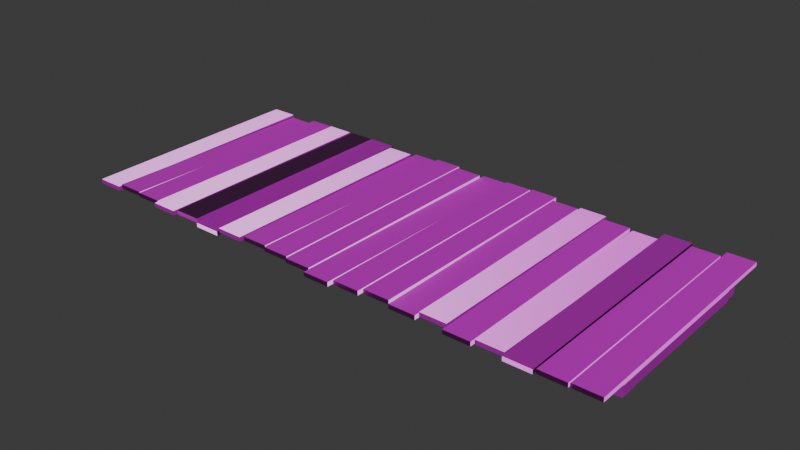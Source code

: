 # Source: Floor.blend  (saved by Blender 4.5.90; exported with 4.5.12 LTS)
import bpy
from mathutils import Matrix  # noqa: F401  (used for matrix-valued properties, if any)

bpy.ops.wm.read_factory_settings(use_empty=True)
scene = bpy.context.scene
scene.name = 'Scene'

# ---- collections
col_collection = bpy.data.collections.new('Collection'); scene.collection.children.link(col_collection)

# ---- images (referenced by path relative to the original .blend; pixels are not part of the script)
import os
ASSET_DIR = os.environ.get("B2B_ASSET_DIR", "")  # directory of the original .blend (textures are referenced by path, not embedded)
HERE = os.path.dirname(os.path.abspath(__file__))  # packed textures are extracted next to this script under _unpacked/

def load_image(name, relpath, width, height, colorspace="sRGB"):
    """Load a texture the original file referenced (path relative to the .blend, or extracted next to this script)."""
    p = next((c for c in (os.path.join(HERE, relpath), os.path.join(ASSET_DIR, relpath)) if relpath and os.path.exists(c)), "")
    if p:
        img = bpy.data.images.load(p, check_existing=True)
        img.name = name
    else:  # same state as the original file: an image datablock whose file is absent (Cycles renders it pink)
        img = bpy.data.images.new(name, width, height)
        img.source = "FILE"
        img.filepath = "//" + (relpath or name)
    img.colorspace_settings.name = colorspace
    return img
img_structure_base_color_png = load_image('Structure_Base_Color.png', 'Structure_Base_Color.png', 1024, 1024, 'sRGB')
img_structure_normal_directx_png = load_image('Structure_Normal_DirectX.png', 'Structure_Normal_DirectX.png', 1024, 1024, 'Non-Color')

# ---- materials (node trees are filled in below, after node groups)
mat_structure = bpy.data.materials.new('Structure')
mat_structure.roughness = 0.4343
mat_structure.specular_intensity = 1.0

# ---- material node trees
mat_structure.use_nodes = True; mat_structure.node_tree.nodes.clear()
_N = mat_structure.node_tree.nodes; _L = mat_structure.node_tree.links
n0 = _N.new('ShaderNodeBsdfPrincipled'); n0.name = 'Principled BSDF'; n0.location = (-200, 100)
n0.inputs[2].default_value = 0.4343
n0.inputs[13].default_value = 1.0
n0.inputs[27].default_value = (0.0, 0.0, 0.0, 1.0)
n0.inputs[28].default_value = 1.0
n1 = _N.new('ShaderNodeOutputMaterial'); n1.name = 'Material Output'; n1.location = (200, 100)
n2 = _N.new('ShaderNodeNormalMap'); n2.name = 'Normal Map'; n2.location = (-600, -600)
n2.label = 'Normal/Map'
n3 = _N.new('ShaderNodeTexImage'); n3.name = 'Image Texture'; n3.location = (-600, 300)
n3.image = img_structure_base_color_png
n4 = _N.new('ShaderNodeTexCoord'); n4.name = 'Texture Coordinate'; n4.location = (-1500, 300)
n4.label = 'Texture Coords'
n5 = _N.new('ShaderNodeMapping'); n5.name = 'Mapping'; n5.location = (-900, 300)
n5.vector_type = 'TEXTURE'
n5.inputs[1].default_value = (0.0, -1.0, 0.0)
n6 = _N.new('ShaderNodeTexImage'); n6.name = 'Image Texture.001'; n6.location = (-900, -1200)
n6.image = img_structure_normal_directx_png
n7 = _N.new('ShaderNodeMapping'); n7.name = 'Mapping.001'; n7.location = (-1200, -1200)
n7.vector_type = 'TEXTURE'
n7.inputs[1].default_value = (0.0, -1.0, 0.0)
_L.new(n0.outputs[0], n1.inputs[0])
_L.new(n2.outputs[0], n0.inputs[5])
_L.new(n3.outputs[0], n0.inputs[0])
_L.new(n5.outputs[0], n3.inputs[0])
_L.new(n4.outputs[2], n5.inputs[0])
_L.new(n6.outputs[0], n2.inputs[1])
_L.new(n7.outputs[0], n6.inputs[0])
_L.new(n4.outputs[2], n7.inputs[0])
n1.is_active_output = True

# ---- world
world_world = bpy.data.worlds.new('World'); scene.world = world_world
world_world.use_nodes = True; world_world.node_tree.nodes.clear()
_N = world_world.node_tree.nodes; _L = world_world.node_tree.links
n0 = _N.new('ShaderNodeOutputWorld'); n0.name = 'World Output'; n0.location = (300, 300)
n1 = _N.new('ShaderNodeBackground'); n1.name = 'Background'; n1.location = (10, 300)
n1.inputs[0].default_value = (0.05088, 0.05088, 0.05088, 1.0)
_L.new(n1.outputs[0], n0.inputs[0])
n0.is_active_output = True
world_world.color = (0.05088, 0.05088, 0.05088)
world_world.use_sun_shadow = False
world_world.sun_shadow_jitter_overblur = 0.0

# ---- meshes
me_mesh = bpy.data.meshes.new('Mesh')
me_mesh.from_pydata([(257.2, -210.0, 8.27), (229.5, -210.0, 8.27), (229.5, -203.5, 39.41), (257.2, -203.5, 39.41), (229.5, -210.0, -131.6), (257.2, -210.0, -131.6), (257.2, -203.5, -162.8), (229.5, -203.5, -162.8), (227.4, -204.9, -45.76), (259.3, -204.9, -45.76), (259.3, -204.9, -77.61), (227.4, -204.9, -77.61), (-459.5, -230.0, 199.8), (-459.5, -230.0, 187.5), (-468.7, -221.9, 187.5), (-468.7, -221.9, 199.8), (-523.4, -233.8, 133.0), (-535.8, -233.8, 133.0), (-535.8, -225.6, 142.2), (-523.4, -225.6, 142.2), (454.4, -230.0, 199.8), (454.4, -230.0, 187.5), (463.6, -221.9, 187.5), (463.6, -221.9, 199.8), (518.4, -233.8, 133.0), (530.7, -233.8, 133.0), (530.7, -225.6, 142.2), (518.4, -225.6, 142.2), (-459.5, -230.0, -145.5), (-459.5, -230.0, -133.2), (-468.7, -221.9, -133.2), (-468.7, -221.9, -145.5), (-523.4, -233.8, -78.75), (-535.8, -233.8, -78.75), (-535.8, -225.6, -87.98), (-523.4, -225.6, -87.98), (454.4, -230.0, -145.5), (454.4, -230.0, -133.2), (463.6, -221.9, -133.2), (463.6, -221.9, -145.5), (518.4, -233.8, -78.75), (530.7, -233.8, -78.75), (530.7, -225.6, -87.98), (518.4, -225.6, -87.98), (-520.8, -235.2, 180.6), (-520.8, -215.6, 180.6), (-520.8, -235.2, -124.9), (-520.8, -215.6, -124.9), (-548.7, -235.2, -124.9), (-548.7, -215.6, -124.9), (-548.7, -235.2, 180.6), (-548.7, -215.6, 180.6), (543.6, -235.2, 180.6), (543.6, -215.6, 180.6), (543.6, -235.2, -124.9), (543.6, -215.6, -124.9), (515.8, -235.2, -124.9), (515.8, -215.6, -124.9), (515.8, -235.2, 180.6), (515.8, -215.6, 180.6), (-536.4, -219.0, 204.7), (-514.5, -219.0, 204.7), (-514.5, -219.0, 182.7), (-536.4, -219.0, 182.7), (-536.4, -219.0, -128.5), (-514.5, -219.0, -128.5), (-514.5, -219.0, -150.4), (-536.4, -219.0, -150.4), (509.4, -219.0, 204.7), (531.4, -219.0, 204.7), (531.4, -219.0, 182.7), (509.4, -219.0, 182.7), (509.4, -219.0, -128.5), (531.4, -219.0, -128.5), (531.4, -219.0, -150.4), (509.4, -219.0, -150.4), (-542.9, -235.6, 42.32), (-542.9, -214.3, 42.32), (532.7, -235.6, 42.32), (532.7, -214.3, 42.32), (532.7, -235.6, 11.95), (532.7, -214.3, 11.95), (-542.9, -235.6, 11.95), (-542.9, -214.3, 11.95), (-546.2, -235.6, -123.9), (-546.2, -214.3, -123.9), (540.8, -235.6, -123.9), (540.8, -214.3, -123.9), (540.8, -235.6, -154.3), (540.8, -214.3, -154.3), (-546.2, -235.6, -154.3), (-546.2, -214.3, -154.3), (-559.5, -235.6, 208.6), (-559.5, -214.3, 208.6), (544.4, -235.6, 208.6), (544.4, -214.3, 208.6), (544.4, -235.6, 178.2), (544.4, -214.3, 178.2), (-559.5, -235.6, 178.2), (-559.5, -214.3, 178.2), (-551.2, -214.1, 262.0), (-551.2, -205.8, 262.0), (-498.9, -214.1, 262.0), (-498.9, -205.8, 262.0), (-498.9, -210.4, -202.0), (-498.9, -202.1, -202.0), (-551.2, -210.4, -202.0), (-551.2, -202.1, -202.0), (-496.2, -210.4, 257.4), (-496.2, -202.1, 257.4), (-443.9, -210.4, 257.4), (-443.9, -202.1, 257.4), (-443.9, -214.9, -198.1), (-443.9, -206.6, -198.1), (-496.2, -214.9, -198.1), (-496.2, -206.6, -198.1), (-441.2, -210.4, 259.5), (-441.2, -202.1, 259.5), (-388.9, -210.4, 259.5), (-388.9, -202.1, 259.5), (-388.9, -210.4, -205.5), (-388.9, -202.1, -205.5), (-441.2, -210.4, -205.5), (-441.2, -202.1, -205.5), (-386.2, -210.4, 268.7), (-386.2, -202.1, 268.7), (-333.9, -210.4, 268.7), (-333.9, -202.1, 268.7), (-333.9, -207.6, -201.2), (-333.9, -199.3, -201.2), (-386.2, -207.6, -201.2), (-386.2, -199.3, -201.2), (-331.2, -210.4, 262.0), (-331.2, -202.1, 262.0), (-278.9, -210.4, 262.0), (-278.9, -202.1, 262.0), (-275.2, -207.1, -202.1), (-275.2, -198.8, -202.1), (-327.5, -207.1, -202.1), (-327.5, -198.8, -202.1), (-274.5, -215.5, 266.2), (-274.5, -207.2, 266.2), (-222.2, -215.5, 266.2), (-222.2, -207.2, 266.2), (-223.9, -210.4, -208.3), (-223.9, -202.1, -208.3), (-276.2, -210.4, -208.3), (-276.2, -202.1, -208.3), (-221.2, -210.4, 262.0), (-221.2, -202.1, 262.0), (-168.9, -210.4, 262.0), (-168.9, -202.1, 262.0), (-168.9, -210.4, -198.5), (-168.9, -202.1, -198.5), (-221.2, -210.4, -198.5), (-221.2, -202.1, -198.5), (-166.2, -210.4, 255.4), (-166.2, -202.1, 255.4), (-113.9, -210.4, 255.4), (-113.9, -202.1, 255.4), (-113.9, -214.6, -212.5), (-113.9, -206.3, -212.5), (-166.2, -214.6, -212.5), (-166.2, -206.3, -212.5), (-111.2, -210.4, 259.6), (-111.2, -202.1, 259.6), (-58.9, -210.4, 259.6), (-58.9, -202.1, 259.6), (-58.9, -210.4, -212.7), (-58.9, -202.1, -212.7), (-111.2, -210.4, -212.7), (-111.2, -202.1, -212.7), (-56.19, -210.4, 264.5), (-56.19, -202.1, 264.5), (-3.901, -210.4, 264.5), (-3.901, -202.1, 264.5), (-3.901, -210.4, -205.1), (-3.901, -202.1, -205.1), (-56.19, -210.4, -205.1), (-56.19, -202.1, -205.1), (-1.189, -210.4, 278.1), (-1.189, -202.1, 278.1), (51.1, -210.4, 278.1), (51.1, -202.1, 278.1), (51.1, -214.2, -214.9), (51.1, -205.9, -214.9), (-1.189, -214.2, -214.9), (-1.189, -205.9, -214.9), (53.81, -210.4, 267.9), (53.81, -202.1, 267.9), (106.1, -210.4, 267.9), (106.1, -202.1, 267.9), (106.1, -210.4, -213.4), (106.1, -202.1, -213.4), (53.81, -210.4, -213.4), (53.81, -202.1, -213.4), (108.8, -210.4, 258.1), (108.8, -202.1, 258.1), (161.1, -210.4, 258.1), (161.1, -202.1, 258.1), (161.1, -210.4, -216.4), (161.1, -202.1, -216.4), (108.8, -210.4, -216.4), (108.8, -202.1, -216.4), (163.8, -214.4, 262.0), (163.8, -206.1, 262.0), (216.1, -214.4, 262.0), (216.1, -206.1, 262.0), (216.1, -210.4, -201.6), (216.1, -202.1, -201.6), (163.8, -210.4, -201.6), (163.8, -202.1, -201.6), (218.8, -210.4, 254.7), (218.8, -202.1, 254.7), (271.1, -210.4, 254.7), (271.1, -202.1, 254.7), (271.1, -210.4, -207.7), (271.1, -202.1, -207.7), (218.8, -210.4, -207.7), (218.8, -202.1, -207.7), (273.8, -212.1, 268.8), (273.8, -203.9, 268.8), (326.1, -212.1, 268.8), (326.1, -203.9, 268.8), (326.1, -210.4, -194.7), (326.1, -202.1, -194.7), (273.8, -210.4, -194.7), (273.8, -202.1, -194.7), (328.8, -210.4, 262.0), (328.8, -202.1, 262.0), (381.1, -210.4, 262.0), (381.1, -202.1, 262.0), (381.1, -216.6, -200.1), (381.1, -208.4, -200.1), (328.8, -216.6, -200.1), (328.8, -208.4, -200.1), (383.8, -210.4, 271.9), (383.8, -202.1, 271.9), (436.1, -210.4, 271.9), (436.1, -202.1, 271.9), (436.1, -208.7, -210.2), (436.1, -200.4, -210.2), (383.8, -208.7, -210.2), (383.8, -200.4, -210.2), (438.8, -210.4, 267.6), (438.8, -202.1, 267.6), (491.1, -210.4, 267.6), (491.1, -202.1, 267.6), (491.1, -210.4, -202.0), (491.1, -202.1, -202.0), (438.8, -210.4, -202.0), (438.8, -202.1, -202.0), (493.8, -210.4, 265.6), (493.8, -202.1, 265.6), (546.1, -210.4, 265.6), (546.1, -202.1, 265.6), (546.1, -210.4, -220.1), (546.1, -202.1, -220.1), (493.8, -210.4, -220.1), (493.8, -202.1, -220.1)], [], [(2, 1, 0, 3), (6, 5, 4, 7), (10, 9, 8, 11), (13, 14, 15, 12), (17, 18, 19, 16), (23, 22, 21, 20), (27, 26, 25, 24), (31, 30, 29, 28), (35, 34, 33, 32), (37, 38, 39, 36), (41, 42, 43, 40), (46, 47, 45, 44), (48, 49, 47, 46), (50, 51, 49, 48), (44, 45, 51, 50), (47, 49, 51, 45), (48, 46, 44, 50), (54, 55, 53, 52), (56, 57, 55, 54), (58, 59, 57, 56), (52, 53, 59, 58), (55, 57, 59, 53), (56, 54, 52, 58), (61, 62, 63, 60), (65, 66, 67, 64), (69, 70, 71, 68), (73, 74, 75, 72), (78, 79, 77, 76), (80, 81, 79, 78), (82, 83, 81, 80), (76, 77, 83, 82), (79, 81, 83, 77), (80, 78, 76, 82), (86, 87, 85, 84), (88, 89, 87, 86), (90, 91, 89, 88), (84, 85, 91, 90), (87, 89, 91, 85), (88, 86, 84, 90), (94, 95, 93, 92), (96, 97, 95, 94), (98, 99, 97, 96), (92, 93, 99, 98), (95, 97, 99, 93), (96, 94, 92, 98), (102, 103, 101, 100), (104, 105, 103, 102), (106, 107, 105, 104), (100, 101, 107, 106), (103, 105, 107, 101), (104, 102, 100, 106), (110, 111, 109, 108), (112, 113, 111, 110), (114, 115, 113, 112), (108, 109, 115, 114), (111, 113, 115, 109), (112, 110, 108, 114), (118, 119, 117, 116), (120, 121, 119, 118), (122, 123, 121, 120), (116, 117, 123, 122), (119, 121, 123, 117), (120, 118, 116, 122), (126, 127, 125, 124), (128, 129, 127, 126), (130, 131, 129, 128), (124, 125, 131, 130), (127, 129, 131, 125), (128, 126, 124, 130), (134, 135, 133, 132), (136, 137, 135, 134), (138, 139, 137, 136), (132, 133, 139, 138), (135, 137, 139, 133), (136, 134, 132, 138), (142, 143, 141, 140), (144, 145, 143, 142), (146, 147, 145, 144), (140, 141, 147, 146), (143, 145, 147, 141), (144, 142, 140, 146), (150, 151, 149, 148), (152, 153, 151, 150), (154, 155, 153, 152), (148, 149, 155, 154), (151, 153, 155, 149), (152, 150, 148, 154), (158, 159, 157, 156), (160, 161, 159, 158), (162, 163, 161, 160), (156, 157, 163, 162), (159, 161, 163, 157), (160, 158, 156, 162), (166, 167, 165, 164), (168, 169, 167, 166), (170, 171, 169, 168), (164, 165, 171, 170), (167, 169, 171, 165), (168, 166, 164, 170), (174, 175, 173, 172), (176, 177, 175, 174), (178, 179, 177, 176), (172, 173, 179, 178), (175, 177, 179, 173), (176, 174, 172, 178), (182, 183, 181, 180), (184, 185, 183, 182), (186, 187, 185, 184), (180, 181, 187, 186), (183, 185, 187, 181), (184, 182, 180, 186), (190, 191, 189, 188), (192, 193, 191, 190), (194, 195, 193, 192), (188, 189, 195, 194), (191, 193, 195, 189), (192, 190, 188, 194), (198, 199, 197, 196), (200, 201, 199, 198), (202, 203, 201, 200), (196, 197, 203, 202), (199, 201, 203, 197), (200, 198, 196, 202), (206, 207, 205, 204), (208, 209, 207, 206), (210, 211, 209, 208), (204, 205, 211, 210), (207, 209, 211, 205), (208, 206, 204, 210), (214, 215, 213, 212), (216, 217, 215, 214), (218, 219, 217, 216), (212, 213, 219, 218), (215, 217, 219, 213), (216, 214, 212, 218), (222, 223, 221, 220), (224, 225, 223, 222), (226, 227, 225, 224), (220, 221, 227, 226), (223, 225, 227, 221), (224, 222, 220, 226), (230, 231, 229, 228), (232, 233, 231, 230), (234, 235, 233, 232), (228, 229, 235, 234), (231, 233, 235, 229), (232, 230, 228, 234), (238, 239, 237, 236), (240, 241, 239, 238), (242, 243, 241, 240), (236, 237, 243, 242), (239, 241, 243, 237), (240, 238, 236, 242), (246, 247, 245, 244), (248, 249, 247, 246), (250, 251, 249, 248), (244, 245, 251, 250), (247, 249, 251, 245), (248, 246, 244, 250), (254, 255, 253, 252), (256, 257, 255, 254), (258, 259, 257, 256), (252, 253, 259, 258), (255, 257, 259, 253), (256, 254, 252, 258)])
me_mesh.polygons.foreach_set('use_smooth', [True] * 165)
_k = set([(0, 1), (0, 3), (1, 2), (2, 3), (4, 5), (4, 7), (5, 6), (6, 7), (8, 9), (8, 11), (9, 10), (10, 11), (12, 13), (12, 15), (13, 14), (14, 15), (16, 17), (16, 19), (17, 18), (18, 19), (20, 21), (20, 23), (21, 22), (22, 23), (24, 25), (24, 27), (25, 26), (26, 27), (28, 29), (28, 31), (29, 30), (30, 31), (32, 33), (32, 35), (33, 34), (34, 35), (36, 37), (36, 39), (37, 38), (38, 39), (40, 41), (40, 43), (41, 42), (42, 43), (44, 45), (44, 46), (44, 50), (45, 47), (45, 51), (46, 47), (46, 48), (47, 49), (48, 49), (48, 50), (49, 51), (50, 51), (52, 53), (52, 54), (52, 58), (53, 55), (53, 59), (54, 55), (54, 56), (55, 57), (56, 57), (56, 58), (57, 59), (58, 59), (60, 61), (60, 63), (61, 62), (62, 63), (64, 65), (64, 67), (65, 66), (66, 67), (68, 69), (68, 71), (69, 70), (70, 71), (72, 73), (72, 75), (73, 74), (74, 75), (76, 77), (76, 78), (76, 82), (77, 79), (77, 83), (78, 79), (78, 80), (79, 81), (80, 81), (80, 82), (81, 83), (82, 83), (84, 85), (84, 86), (84, 90), (85, 87), (85, 91), (86, 87), (86, 88), (87, 89), (88, 89), (88, 90), (89, 91), (90, 91), (92, 93), (92, 94), (92, 98), (93, 95), (93, 99), (94, 95), (94, 96), (95, 97), (96, 97), (96, 98), (97, 99), (98, 99), (100, 101), (100, 102), (100, 106), (101, 103), (101, 107), (102, 103), (102, 104), (103, 105), (104, 105), (104, 106), (105, 107), (106, 107), (108, 109), (108, 110), (108, 114), (109, 111), (109, 115), (110, 111), (110, 112), (111, 113), (112, 113), (112, 114), (113, 115), (114, 115), (116, 117), (116, 118), (116, 122), (117, 119), (117, 123), (118, 119), (118, 120), (119, 121), (120, 121), (120, 122), (121, 123), (122, 123), (124, 125), (124, 126), (124, 130), (125, 127), (125, 131), (126, 127), (126, 128), (127, 129), (128, 129), (128, 130), (129, 131), (130, 131), (132, 133), (132, 134), (132, 138), (133, 135), (133, 139), (134, 135), (134, 136), (135, 137), (136, 137), (136, 138), (137, 139), (138, 139), (140, 141), (140, 142), (140, 146), (141, 143), (141, 147), (142, 143), (142, 144), (143, 145), (144, 145), (144, 146), (145, 147), (146, 147), (148, 149), (148, 150), (148, 154), (149, 151), (149, 155), (150, 151), (150, 152), (151, 153), (152, 153), (152, 154), (153, 155), (154, 155), (156, 157), (156, 158), (156, 162), (157, 159), (157, 163), (158, 159), (158, 160), (159, 161), (160, 161), (160, 162), (161, 163), (162, 163), (164, 165), (164, 166), (164, 170), (165, 167), (165, 171), (166, 167), (166, 168), (167, 169), (168, 169), (168, 170), (169, 171), (170, 171), (172, 173), (172, 174), (172, 178), (173, 175), (173, 179), (174, 175), (174, 176), (175, 177), (176, 177), (176, 178), (177, 179), (178, 179), (180, 181), (180, 182), (180, 186), (181, 183), (181, 187), (182, 183), (182, 184), (183, 185), (184, 185), (184, 186), (185, 187), (186, 187), (188, 189), (188, 190), (188, 194), (189, 191), (189, 195), (190, 191), (190, 192), (191, 193), (192, 193), (192, 194), (193, 195), (194, 195), (196, 197), (196, 198), (196, 202), (197, 199), (197, 203), (198, 199), (198, 200), (199, 201), (200, 201), (200, 202), (201, 203), (202, 203), (204, 205), (204, 206), (204, 210), (205, 207), (205, 211), (206, 207), (206, 208), (207, 209), (208, 209), (208, 210), (209, 211), (210, 211), (212, 213), (212, 214), (212, 218), (213, 215), (213, 219), (214, 215), (214, 216), (215, 217), (216, 217), (216, 218), (217, 219), (218, 219), (220, 221), (220, 222), (220, 226), (221, 223), (221, 227), (222, 223), (222, 224), (223, 225), (224, 225), (224, 226), (225, 227), (226, 227), (228, 229), (228, 230), (228, 234), (229, 231), (229, 235), (230, 231), (230, 232), (231, 233), (232, 233), (232, 234), (233, 235), (234, 235), (236, 237), (236, 238), (236, 242), (237, 239), (237, 243), (238, 239), (238, 240), (239, 241), (240, 241), (240, 242), (241, 243), (242, 243), (244, 245), (244, 246), (244, 250), (245, 247), (245, 251), (246, 247), (246, 248), (247, 249), (248, 249), (248, 250), (249, 251), (250, 251), (252, 253), (252, 254), (252, 258), (253, 255), (253, 259), (254, 255), (254, 256), (255, 257), (256, 257), (256, 258), (257, 259), (258, 259)])
me_mesh.attributes.new('sharp_edge', 'BOOLEAN', 'EDGE').data.foreach_set('value', [ (min(e.vertices), max(e.vertices)) in _k for e in me_mesh.edges])
_uv = me_mesh.uv_layers.new(name='UVW')
_uv.uv.foreach_set('vector', [0.9231, 0.984, 0.9417, 0.9833, 0.9422, 0.9991, 0.9237, 0.9998, 0.9109, 0.8719, 0.9295, 0.8713, 0.93, 0.8871, 0.9114, 0.8877, 0.3019, 0.6782, 0.3019, 0.659, 0.3216, 0.659, 0.3216, 0.6782, 0.5815, 0.7799, 0.5892, 0.7799, 0.5892, 0.7883, 0.5815, 0.7883, 0.2421, 0.07514, 0.2421, 0.06518, 0.2497, 0.06518, 0.2497, 0.07514, 0.8497, 0.002414, 0.8497, 0.009871, 0.8413, 0.009871, 0.8413, 0.002414, 0.6688, 0.6204, 0.6688, 0.629, 0.6612, 0.629, 0.6612, 0.6204, 0.4512, 0.7715, 0.4589, 0.7715, 0.4589, 0.7799, 0.4512, 0.7799, 0.5907, 0.7715, 0.5983, 0.7715, 0.5983, 0.7799, 0.5907, 0.7799, 0.4421, 0.7799, 0.4497, 0.7799, 0.4497, 0.7883, 0.4421, 0.7883, 0.7019, 0.1373, 0.6943, 0.1373, 0.6943, 0.1279, 0.7019, 0.1279, 0.4945, 0.1293, 0.4945, 0.1412, 0.3057, 0.1412, 0.3057, 0.1293, 0.5066, 0.158, 0.4945, 0.158, 0.4945, 0.1412, 0.5066, 0.1412, 0.3057, 0.1699, 0.3057, 0.158, 0.4945, 0.158, 0.4945, 0.1699, 0.2936, 0.1412, 0.3057, 0.1412, 0.3057, 0.158, 0.2936, 0.158, 0.4945, 0.1412, 0.4945, 0.158, 0.3057, 0.158, 0.3057, 0.1412, 0.4945, 0.1124, 0.4945, 0.1293, 0.3057, 0.1293, 0.3057, 0.1124, 0.668, 0.3109, 0.6559, 0.3109, 0.6559, 0.126, 0.668, 0.126, 0.6387, 0.3228, 0.6387, 0.3109, 0.6559, 0.3109, 0.6559, 0.3228, 0.6266, 0.126, 0.6387, 0.126, 0.6387, 0.3109, 0.6266, 0.3109, 0.6559, 0.1141, 0.6559, 0.126, 0.6387, 0.126, 0.6387, 0.1141, 0.6559, 0.3109, 0.6387, 0.3109, 0.6387, 0.126, 0.6559, 0.126, 0.6852, 0.3109, 0.668, 0.3109, 0.668, 0.126, 0.6852, 0.126, 0.2842, 0.02712, 0.2978, 0.02712, 0.2978, 0.04044, 0.2842, 0.04044, 0.5199, 0.02712, 0.5199, 0.01381, 0.5335, 0.01381, 0.5335, 0.02712, 0.6677, 0.02712, 0.6677, 0.01381, 0.6852, 0.01381, 0.6852, 0.02712, 0.402, 0.02712, 0.402, 0.01381, 0.4156, 0.01381, 0.4156, 0.02712, 0.6783, 0.7174, 0.6783, 0.7303, 0.01345, 0.7303, 0.01345, 0.7174, 0.6915, 0.7487, 0.6783, 0.7487, 0.6783, 0.7303, 0.6915, 0.7303, 0.01345, 0.7616, 0.01345, 0.7487, 0.6783, 0.7487, 0.6783, 0.7616, 0.0002498, 0.7303, 0.01345, 0.7303, 0.01345, 0.7487, 0.0002498, 0.7487, 0.6783, 0.7303, 0.6783, 0.7487, 0.01345, 0.7487, 0.01345, 0.7303, 0.6783, 0.699, 0.6783, 0.7174, 0.01345, 0.7174, 0.01345, 0.699, 0.6855, 0.8914, 0.6855, 0.9043, 0.01345, 0.9043, 0.01345, 0.8914, 0.6987, 0.9227, 0.6855, 0.9227, 0.6855, 0.9043, 0.6987, 0.9043, 0.01345, 0.9356, 0.01345, 0.9227, 0.6855, 0.9227, 0.6855, 0.9356, 0.0002498, 0.9043, 0.01345, 0.9043, 0.01345, 0.9227, 0.0002498, 0.9227, 0.6855, 0.9043, 0.6855, 0.9227, 0.01345, 0.9227, 0.01345, 0.9043, 0.6855, 0.873, 0.6855, 0.8914, 0.01345, 0.8914, 0.01345, 0.873, 0.6958, 0.9555, 0.6958, 0.9684, 0.01345, 0.9684, 0.01345, 0.9555, 0.709, 0.9868, 0.6958, 0.9868, 0.6958, 0.9684, 0.709, 0.9684, 0.01345, 0.9998, 0.01345, 0.9868, 0.6958, 0.9868, 0.6958, 0.9998, 0.0002498, 0.9684, 0.01345, 0.9684, 0.01345, 0.9868, 0.0002498, 0.9868, 0.6958, 0.9684, 0.6958, 0.9868, 0.01345, 0.9868, 0.01345, 0.9684, 0.6958, 0.9371, 0.6958, 0.9555, 0.01345, 0.9555, 0.01345, 0.9371, 0.7404, 0.213, 0.7404, 0.2181, 0.7081, 0.2181, 0.7081, 0.213, 0.7455, 0.4991, 0.7404, 0.4991, 0.7404, 0.2181, 0.7455, 0.2181, 0.7081, 0.5041, 0.7081, 0.4991, 0.7404, 0.4991, 0.7404, 0.5041, 0.703, 0.2181, 0.7081, 0.2181, 0.7081, 0.4991, 0.703, 0.4991, 0.7404, 0.2181, 0.7404, 0.4991, 0.7081, 0.4991, 0.7081, 0.2181, 0.7455, 0.4991, 0.7455, 0.2181, 0.7779, 0.2181, 0.7779, 0.4991, 0.2921, 0.1332, 0.287, 0.1332, 0.287, 0.1015, 0.2921, 0.1015, 0.005369, 0.1382, 0.005369, 0.1332, 0.287, 0.1332, 0.287, 0.1382, 0.0002498, 0.1015, 0.005369, 0.1015, 0.005369, 0.1332, 0.0002498, 0.1332, 0.287, 0.09652, 0.287, 0.1015, 0.005369, 0.1015, 0.005369, 0.09652, 0.287, 0.1332, 0.005369, 0.1332, 0.005369, 0.1015, 0.287, 0.1015, 0.005369, 0.1382, 0.287, 0.1382, 0.287, 0.1699, 0.005369, 0.1699, 0.5989, 0.2829, 0.5938, 0.2829, 0.5938, 0.2512, 0.5989, 0.2512, 0.3063, 0.2879, 0.3063, 0.2829, 0.5938, 0.2829, 0.5938, 0.2879, 0.3012, 0.2512, 0.3063, 0.2512, 0.3063, 0.2829, 0.3012, 0.2829, 0.5938, 0.2462, 0.5938, 0.2512, 0.3063, 0.2512, 0.3063, 0.2462, 0.5938, 0.2829, 0.3063, 0.2829, 0.3063, 0.2512, 0.5938, 0.2512, 0.3063, 0.2879, 0.5938, 0.2879, 0.5938, 0.3196, 0.3063, 0.3196, 0.664, 0.3243, 0.664, 0.3293, 0.6317, 0.3293, 0.6317, 0.3243, 0.6692, 0.6139, 0.664, 0.6139, 0.664, 0.3293, 0.6692, 0.3293, 0.6317, 0.6189, 0.6317, 0.6139, 0.664, 0.6139, 0.664, 0.6189, 0.6266, 0.3293, 0.6317, 0.3293, 0.6317, 0.6139, 0.6266, 0.6139, 0.664, 0.3293, 0.664, 0.6139, 0.6317, 0.6139, 0.6317, 0.3293, 0.6692, 0.6139, 0.6692, 0.3293, 0.7015, 0.3293, 0.7015, 0.6139, 0.7404, 0.7967, 0.7404, 0.7917, 0.7727, 0.7917, 0.7727, 0.7967, 0.7353, 0.5106, 0.7404, 0.5106, 0.7404, 0.7917, 0.7353, 0.7917, 0.7727, 0.5056, 0.7727, 0.5106, 0.7404, 0.5106, 0.7404, 0.5056, 0.7779, 0.7917, 0.7727, 0.7917, 0.7727, 0.5106, 0.7779, 0.5106, 0.7404, 0.7917, 0.7404, 0.5106, 0.7727, 0.5106, 0.7727, 0.7917, 0.7353, 0.5106, 0.7353, 0.7917, 0.703, 0.7917, 0.703, 0.5106, 0.4039, 0.8348, 0.409, 0.8348, 0.409, 0.8665, 0.4039, 0.8665, 0.7024, 0.8298, 0.7024, 0.8348, 0.409, 0.8348, 0.409, 0.8298, 0.7075, 0.8665, 0.7024, 0.8665, 0.7024, 0.8348, 0.7075, 0.8348, 0.409, 0.8715, 0.409, 0.8665, 0.7024, 0.8665, 0.7024, 0.8715, 0.409, 0.8348, 0.7024, 0.8348, 0.7024, 0.8665, 0.409, 0.8665, 0.7024, 0.8298, 0.409, 0.8298, 0.409, 0.7982, 0.7024, 0.7982, 0.8168, 0.1279, 0.8168, 0.1329, 0.7845, 0.1329, 0.7845, 0.1279, 0.8219, 0.4118, 0.8168, 0.4118, 0.8168, 0.1329, 0.8219, 0.1329, 0.7845, 0.4168, 0.7845, 0.4118, 0.8168, 0.4118, 0.8168, 0.4168, 0.7794, 0.1329, 0.7845, 0.1329, 0.7845, 0.4118, 0.7794, 0.4118, 0.8168, 0.1329, 0.8168, 0.4118, 0.7845, 0.4118, 0.7845, 0.1329, 0.8219, 0.4118, 0.8219, 0.1329, 0.8542, 0.1329, 0.8542, 0.4118, 0.2997, 0.2829, 0.2946, 0.2829, 0.2946, 0.2512, 0.2997, 0.2512, 0.005369, 0.2879, 0.005369, 0.2829, 0.2946, 0.2829, 0.2946, 0.2879, 0.0002498, 0.2512, 0.005369, 0.2512, 0.005369, 0.2829, 0.0002498, 0.2829, 0.2946, 0.2462, 0.2946, 0.2512, 0.005369, 0.2512, 0.005369, 0.2462, 0.2946, 0.2829, 0.005369, 0.2829, 0.005369, 0.2512, 0.2946, 0.2512, 0.005369, 0.2879, 0.2946, 0.2879, 0.2946, 0.3196, 0.005369, 0.3196, 0.3025, 0.3577, 0.2974, 0.3577, 0.2974, 0.326, 0.3025, 0.326, 0.005369, 0.3627, 0.005369, 0.3577, 0.2974, 0.3577, 0.2974, 0.3627, 0.0002498, 0.326, 0.005369, 0.326, 0.005369, 0.3577, 0.0002498, 0.3577, 0.2974, 0.321, 0.2974, 0.326, 0.005369, 0.326, 0.005369, 0.321, 0.2974, 0.3577, 0.005369, 0.3577, 0.005369, 0.326, 0.2974, 0.326, 0.005369, 0.3627, 0.2974, 0.3627, 0.2974, 0.3944, 0.005369, 0.3944, 0.6251, 0.4325, 0.6196, 0.4325, 0.6196, 0.4009, 0.6251, 0.4009, 0.3108, 0.4376, 0.3108, 0.4325, 0.6196, 0.4325, 0.6196, 0.4376, 0.3053, 0.4009, 0.3108, 0.4009, 0.3108, 0.4325, 0.3053, 0.4325, 0.6196, 0.3959, 0.6196, 0.4009, 0.3108, 0.4009, 0.3108, 0.3959, 0.6196, 0.4325, 0.3108, 0.4325, 0.3108, 0.4009, 0.6196, 0.4009, 0.3108, 0.4376, 0.6196, 0.4376, 0.6196, 0.4692, 0.3108, 0.4692, 0.3153, 0.5822, 0.3102, 0.5822, 0.3102, 0.5506, 0.3153, 0.5506, 0.005369, 0.5872, 0.005369, 0.5822, 0.3102, 0.5822, 0.3102, 0.5872, 0.0002498, 0.5506, 0.005369, 0.5506, 0.005369, 0.5822, 0.0002498, 0.5822, 0.3102, 0.5455, 0.3102, 0.5506, 0.005369, 0.5506, 0.005369, 0.5455, 0.3102, 0.5822, 0.005369, 0.5822, 0.005369, 0.5506, 0.3102, 0.5506, 0.005369, 0.5872, 0.3102, 0.5872, 0.3102, 0.6189, 0.005369, 0.6189, 0.62, 0.5074, 0.6149, 0.5074, 0.6149, 0.4757, 0.62, 0.4757, 0.3174, 0.5124, 0.3174, 0.5074, 0.6149, 0.5074, 0.6149, 0.5124, 0.3123, 0.4757, 0.3174, 0.4757, 0.3174, 0.5074, 0.3123, 0.5074, 0.6149, 0.4707, 0.6149, 0.4757, 0.3174, 0.4757, 0.3174, 0.4707, 0.6149, 0.5074, 0.3174, 0.5074, 0.3174, 0.4757, 0.6149, 0.4757, 0.3174, 0.5124, 0.6149, 0.5124, 0.6149, 0.5441, 0.3174, 0.5441, 0.3038, 0.4325, 0.2987, 0.4325, 0.2987, 0.4009, 0.3038, 0.4009, 0.005369, 0.4376, 0.005369, 0.4325, 0.2987, 0.4325, 0.2987, 0.4376, 0.0002498, 0.4009, 0.005369, 0.4009, 0.005369, 0.4325, 0.0002498, 0.4325, 0.2987, 0.3959, 0.2987, 0.4009, 0.005369, 0.4009, 0.005369, 0.3959, 0.2987, 0.4325, 0.005369, 0.4325, 0.005369, 0.4009, 0.2987, 0.4009, 0.005369, 0.4376, 0.2987, 0.4376, 0.2987, 0.4692, 0.005369, 0.4692, 0.297, 0.208, 0.2919, 0.208, 0.2919, 0.1764, 0.297, 0.1764, 0.005369, 0.2131, 0.005369, 0.208, 0.2919, 0.208, 0.2919, 0.2131, 0.0002498, 0.1764, 0.005369, 0.1764, 0.005369, 0.208, 0.0002498, 0.208, 0.2919, 0.1714, 0.2919, 0.1764, 0.005369, 0.1764, 0.005369, 0.1714, 0.2919, 0.208, 0.005369, 0.208, 0.005369, 0.1764, 0.2919, 0.1764, 0.005369, 0.2131, 0.2919, 0.2131, 0.2919, 0.2447, 0.005369, 0.2447, 0.8168, 0.7097, 0.8168, 0.7147, 0.7845, 0.7147, 0.7845, 0.7097, 0.8219, 0.9947, 0.8168, 0.9947, 0.8168, 0.7147, 0.8219, 0.7147, 0.7845, 0.9998, 0.7845, 0.9947, 0.8168, 0.9947, 0.8168, 0.9998, 0.7794, 0.7147, 0.7845, 0.7147, 0.7845, 0.9947, 0.7794, 0.9947, 0.8168, 0.7147, 0.8168, 0.9947, 0.7845, 0.9947, 0.7845, 0.7147, 0.8219, 0.9947, 0.8219, 0.7147, 0.8542, 0.7147, 0.8542, 0.9947, 0.5953, 0.208, 0.5902, 0.208, 0.5902, 0.1764, 0.5953, 0.1764, 0.3037, 0.2131, 0.3037, 0.208, 0.5902, 0.208, 0.5902, 0.2131, 0.2985, 0.1764, 0.3037, 0.1764, 0.3037, 0.208, 0.2985, 0.208, 0.5902, 0.1714, 0.5902, 0.1764, 0.3037, 0.1764, 0.3037, 0.1714, 0.5902, 0.208, 0.3037, 0.208, 0.3037, 0.1764, 0.5902, 0.1764, 0.3037, 0.2131, 0.5902, 0.2131, 0.5902, 0.2447, 0.3037, 0.2447, 0.8168, 0.4183, 0.8168, 0.4233, 0.7845, 0.4233, 0.7845, 0.4183, 0.8219, 0.7032, 0.8168, 0.7032, 0.8168, 0.4233, 0.8219, 0.4233, 0.7845, 0.7082, 0.7845, 0.7032, 0.8168, 0.7032, 0.8168, 0.7082, 0.7794, 0.4233, 0.7845, 0.4233, 0.7845, 0.7032, 0.7794, 0.7032, 0.8168, 0.4233, 0.8168, 0.7032, 0.7845, 0.7032, 0.7845, 0.4233, 0.8219, 0.7032, 0.8219, 0.4233, 0.8542, 0.4233, 0.8542, 0.7032, 0.3168, 0.5822, 0.3219, 0.5822, 0.3219, 0.6139, 0.3168, 0.6139, 0.62, 0.5772, 0.62, 0.5822, 0.3219, 0.5822, 0.3219, 0.5772, 0.6251, 0.6139, 0.62, 0.6139, 0.62, 0.5822, 0.6251, 0.5822, 0.3219, 0.6189, 0.3219, 0.6139, 0.62, 0.6139, 0.62, 0.6189, 0.3219, 0.5822, 0.62, 0.5822, 0.62, 0.6139, 0.3219, 0.6139, 0.62, 0.5772, 0.3219, 0.5772, 0.3219, 0.5455, 0.62, 0.5455, 0.6251, 0.3577, 0.6196, 0.3577, 0.6196, 0.326, 0.6251, 0.326, 0.3095, 0.3627, 0.3095, 0.3577, 0.6196, 0.3577, 0.6196, 0.3627, 0.304, 0.326, 0.3095, 0.326, 0.3095, 0.3577, 0.304, 0.3577, 0.6196, 0.321, 0.6196, 0.326, 0.3095, 0.326, 0.3095, 0.321, 0.6196, 0.3577, 0.3095, 0.3577, 0.3095, 0.326, 0.6196, 0.326, 0.3095, 0.3627, 0.6196, 0.3627, 0.6196, 0.3944, 0.3095, 0.3944, 0.3108, 0.5074, 0.3056, 0.5074, 0.3056, 0.4757, 0.3108, 0.4757, 0.005369, 0.5124, 0.005369, 0.5074, 0.3056, 0.5074, 0.3056, 0.5124, 0.0002498, 0.4757, 0.005369, 0.4757, 0.005369, 0.5074, 0.0002498, 0.5074, 0.3056, 0.4707, 0.3056, 0.4757, 0.005369, 0.4757, 0.005369, 0.4707, 0.3056, 0.5074, 0.005369, 0.5074, 0.005369, 0.4757, 0.3056, 0.4757, 0.005369, 0.5124, 0.3056, 0.5124, 0.3056, 0.5441, 0.005369, 0.5441])
me_mesh.materials.append(mat_structure)
me_mesh.update()
me_mesh.normals_split_custom_set([tuple(v) for v in zip(*[iter([0.0, -0.9786, 0.2057, 0.0, -0.9786, 0.2057, 0.0, -0.9786, 0.2057, 0.0, -0.9786, 0.2057, 0.0, -0.9786, -0.2057, 0.0, -0.9786, -0.2057, 0.0, -0.9786, -0.2057, 0.0, -0.9786, -0.2057, 0.0, -1.0, 0.0, 0.0, -1.0, 0.0, 0.0, -1.0, 0.0, 0.0, -1.0, 0.0, 0.6625, 0.7491, 0.0, 0.6625, 0.7491, 0.0, 0.6625, 0.7491, 0.0, 0.6625, 0.7491, 0.0, 0.0, 0.7491, -0.6625, 0.0, 0.7491, -0.6625, 0.0, 0.7491, -0.6625, 0.0, 0.7491, -0.6625, -0.6625, 0.7491, 0.0, -0.6625, 0.7491, 0.0, -0.6625, 0.7491, 0.0, -0.6625, 0.7491, 0.0, 0.0, 0.7491, -0.6625, 0.0, 0.7491, -0.6625, 0.0, 0.7491, -0.6625, 0.0, 0.7491, -0.6625, 0.6625, 0.7491, 0.0, 0.6625, 0.7491, 0.0, 0.6625, 0.7491, 0.0, 0.6625, 0.7491, 0.0, 0.0, 0.7491, 0.6625, 0.0, 0.7491, 0.6625, 0.0, 0.7491, 0.6625, 0.0, 0.7491, 0.6625, -0.6625, 0.7491, 0.0, -0.6625, 0.7491, 0.0, -0.6625, 0.7491, 0.0, -0.6625, 0.7491, 0.0, 0.0, 0.7491, 0.6625, 0.0, 0.7491, 0.6625, 0.0, 0.7491, 0.6625, 0.0, 0.7491, 0.6625, 1.0, 0.0, 0.0, 1.0, 0.0, 0.0, 1.0, 0.0, 0.0, 1.0, 0.0, 0.0, 0.0, 0.0, -1.0, 0.0, 0.0, -1.0, 0.0, 0.0, -1.0, 0.0, 0.0, -1.0, -1.0, 0.0, 0.0, -1.0, 0.0, 0.0, -1.0, 0.0, 0.0, -1.0, 0.0, 0.0, 0.0, 0.0, 1.0, 0.0, 0.0, 1.0, 0.0, 0.0, 1.0, 0.0, 0.0, 1.0, 0.0, 1.0, 0.0, 0.0, 1.0, 0.0, 0.0, 1.0, 0.0, 0.0, 1.0, 0.0, 0.0, -1.0, 0.0, 0.0, -1.0, 0.0, 0.0, -1.0, 0.0, 0.0, -1.0, 0.0, 1.0, 0.0, 0.0, 1.0, 0.0, 0.0, 1.0, 0.0, 0.0, 1.0, 0.0, 0.0, 0.0, 0.0, -1.0, 0.0, 0.0, -1.0, 0.0, 0.0, -1.0, 0.0, 0.0, -1.0, -1.0, 0.0, 0.0, -1.0, 0.0, 0.0, -1.0, 0.0, 0.0, -1.0, 0.0, 0.0, 0.0, 0.0, 1.0, 0.0, 0.0, 1.0, 0.0, 0.0, 1.0, 0.0, 0.0, 1.0, 0.0, 1.0, 0.0, 0.0, 1.0, 0.0, 0.0, 1.0, 0.0, 0.0, 1.0, 0.0, 0.0, -1.0, 0.0, 0.0, -1.0, 0.0, 0.0, -1.0, 0.0, 0.0, -1.0, 0.0, 0.0, 1.0, 0.0, 0.0, 1.0, 0.0, 0.0, 1.0, 0.0, 0.0, 1.0, 0.0, 0.0, 1.0, 0.0, 0.0, 1.0, 0.0, 0.0, 1.0, 0.0, 0.0, 1.0, 0.0, 0.0, 1.0, 0.0, 0.0, 1.0, 0.0, 0.0, 1.0, 0.0, 0.0, 1.0, 0.0, 0.0, 1.0, 0.0, 0.0, 1.0, 0.0, 0.0, 1.0, 0.0, 0.0, 1.0, 0.0, 0.0, 0.0, 1.0, 0.0, 0.0, 1.0, 0.0, 0.0, 1.0, 0.0, 0.0, 1.0, 1.0, 0.0, 0.0, 1.0, 0.0, 0.0, 1.0, 0.0, 0.0, 1.0, 0.0, 0.0, 0.0, 0.0, -1.0, 0.0, 0.0, -1.0, 0.0, 0.0, -1.0, 0.0, 0.0, -1.0, -1.0, 0.0, 0.0, -1.0, 0.0, 0.0, -1.0, 0.0, 0.0, -1.0, 0.0, 0.0, 0.0, 1.0, 0.0, 0.0, 1.0, 0.0, 0.0, 1.0, 0.0, 0.0, 1.0, 0.0, 0.0, -1.0, 0.0, 0.0, -1.0, 0.0, 0.0, -1.0, 0.0, 0.0, -1.0, 0.0, 0.0, 0.0, 1.0, 0.0, 0.0, 1.0, 0.0, 0.0, 1.0, 0.0, 0.0, 1.0, 1.0, 0.0, 0.0, 1.0, 0.0, 0.0, 1.0, 0.0, 0.0, 1.0, 0.0, 0.0, 0.0, 0.0, -1.0, 0.0, 0.0, -1.0, 0.0, 0.0, -1.0, 0.0, 0.0, -1.0, -1.0, 0.0, 0.0, -1.0, 0.0, 0.0, -1.0, 0.0, 0.0, -1.0, 0.0, 0.0, 0.0, 1.0, 0.0, 0.0, 1.0, 0.0, 0.0, 1.0, 0.0, 0.0, 1.0, 0.0, 0.0, -1.0, 0.0, 0.0, -1.0, 0.0, 0.0, -1.0, 0.0, 0.0, -1.0, 0.0, 0.0, 0.0, 1.0, 0.0, 0.0, 1.0, 0.0, 0.0, 1.0, 0.0, 0.0, 1.0, 1.0, 0.0, 0.0, 1.0, 0.0, 0.0, 1.0, 0.0, 0.0, 1.0, 0.0, 0.0, 0.0, 0.0, -1.0, 0.0, 0.0, -1.0, 0.0, 0.0, -1.0, 0.0, 0.0, -1.0, -1.0, 0.0, 0.0, -1.0, 0.0, 0.0, -1.0, 0.0, 0.0, -1.0, 0.0, 0.0, 0.0, 1.0, 0.0, 0.0, 1.0, 0.0, 0.0, 1.0, 0.0, 0.0, 1.0, 0.0, 0.0, -1.0, 0.0, 0.0, -1.0, 0.0, 0.0, -1.0, 0.0, 0.0, -1.0, 0.0, 0.0, 0.0, 1.0, 0.0, 0.0, 1.0, 0.0, 0.0, 1.0, 0.0, 0.0, 1.0, 1.0, 0.0, 0.0, 1.0, 0.0, 0.0, 1.0, 0.0, 0.0, 1.0, 0.0, 0.0, 0.0, 0.0, -1.0, 0.0, 0.0, -1.0, 0.0, 0.0, -1.0, 0.0, 0.0, -1.0, -1.0, 0.0, 0.0, -1.0, 0.0, 0.0, -1.0, 0.0, 0.0, -1.0, 0.0, 0.0, 0.0, 1.0, 0.008053, 0.0, 1.0, 0.008053, 0.0, 1.0, 0.008053, 0.0, 1.0, 0.008053, 0.0, -1.0, -0.008053, 0.0, -1.0, -0.008053, 0.0, -1.0, -0.008053, 0.0, -1.0, -0.008053, 0.0, 0.0, 1.0, 0.0, 0.0, 1.0, 0.0, 0.0, 1.0, 0.0, 0.0, 1.0, 1.0, 0.0, 0.0, 1.0, 0.0, 0.0, 1.0, 0.0, 0.0, 1.0, 0.0, 0.0, 0.0, 0.0, -1.0, 0.0, 0.0, -1.0, 0.0, 0.0, -1.0, 0.0, 0.0, -1.0, -1.0, 0.0, 0.0, -1.0, 0.0, 0.0, -1.0, 0.0, 0.0, -1.0, 0.0, 0.0, 0.0, 1.0, -0.009882, 0.0, 1.0, -0.009882, 0.0, 1.0, -0.009882, 0.0, 1.0, -0.009882, 0.0, -1.0, 0.009882, 0.0, -1.0, 0.009882, 0.0, -1.0, 0.009882, 0.0, -1.0, 0.009882, 0.0, 0.0, 1.0, 0.0, 0.0, 1.0, 0.0, 0.0, 1.0, 0.0, 0.0, 1.0, 1.0, 0.0, 0.0, 1.0, 0.0, 0.0, 1.0, 0.0, 0.0, 1.0, 0.0, 0.0, 0.0, 0.0, -1.0, 0.0, 0.0, -1.0, 0.0, 0.0, -1.0, 0.0, 0.0, -1.0, -1.0, 0.0, 0.0, -1.0, 0.0, 0.0, -1.0, 0.0, 0.0, -1.0, 0.0, 0.0, 0.0, 1.0, 0.0, 0.0, 1.0, 0.0, 0.0, 1.0, 0.0, 0.0, 1.0, 0.0, 0.0, -1.0, 0.0, 0.0, -1.0, 0.0, 0.0, -1.0, 0.0, 0.0, -1.0, 0.0, 0.0, 0.0, 1.0, 0.0, 0.0, 1.0, 0.0, 0.0, 1.0, 0.0, 0.0, 1.0, 1.0, 0.0, 0.0, 1.0, 0.0, 0.0, 1.0, 0.0, 0.0, 1.0, 0.0, 0.0, 0.0, 0.0, -1.0, 0.0, 0.0, -1.0, 0.0, 0.0, -1.0, 0.0, 0.0, -1.0, -1.0, 0.0, 0.0, -1.0, 0.0, 0.0, -1.0, 0.0, 0.0, -1.0, 0.0, 0.0, 0.0, 1.0, 0.006011, 0.0, 1.0, 0.006011, 0.0, 1.0, 0.006011, 0.0, 1.0, 0.006011, 0.0, -1.0, -0.006011, 0.0, -1.0, -0.006011, 0.0, -1.0, -0.006011, 0.0, -1.0, -0.006011, 0.0, 0.0, 1.0, 0.0, 0.0, 1.0, 0.0, 0.0, 1.0, 0.0, 0.0, 1.0, 1.0, 0.0, 0.008017, 1.0, 0.0, 0.008017, 1.0, 0.0, 0.008017, 1.0, 0.0, 0.008017, 0.0, 0.0, -1.0, 0.0, 0.0, -1.0, 0.0, 0.0, -1.0, 0.0, 0.0, -1.0, -1.0, 0.0, -0.008017, -1.0, 0.0, -0.008017, -1.0, 0.0, -0.008017, -1.0, 0.0, -0.008017, 0.0, 1.0, 0.007147, 0.0, 1.0, 0.007147, 0.0, 1.0, 0.007147, 0.0, 1.0, 0.007147, 0.0, -1.0, -0.007147, 0.0, -1.0, -0.007147, 0.0, -1.0, -0.007147, 0.0, -1.0, -0.007147, 0.0, 0.0, 1.0, 0.0, 0.0, 1.0, 0.0, 0.0, 1.0, 0.0, 0.0, 1.0, 1.0, 0.0, -0.003591, 1.0, 0.0, -0.003591, 1.0, 0.0, -0.003591, 1.0, 0.0, -0.003591, 0.0, 0.0, -1.0, 0.0, 0.0, -1.0, 0.0, 0.0, -1.0, 0.0, 0.0, -1.0, -1.0, 0.0, 0.003591, -1.0, 0.0, 0.003591, -1.0, 0.0, 0.003591, -1.0, 0.0, 0.003591, 0.0, 0.9999, 0.01073, 0.0, 0.9999, 0.01073, 0.0, 0.9999, 0.01073, 0.0, 0.9999, 0.01073, 0.0, -0.9999, -0.01073, 0.0, -0.9999, -0.01073, 0.0, -0.9999, -0.01073, 0.0, -0.9999, -0.01073, 0.0, 0.0, 1.0, 0.0, 0.0, 1.0, 0.0, 0.0, 1.0, 0.0, 0.0, 1.0, 1.0, 0.0, 0.0, 1.0, 0.0, 0.0, 1.0, 0.0, 0.0, 1.0, 0.0, 0.0, 0.0, 0.0, -1.0, 0.0, 0.0, -1.0, 0.0, 0.0, -1.0, 0.0, 0.0, -1.0, -1.0, 0.0, 0.0, -1.0, 0.0, 0.0, -1.0, 0.0, 0.0, -1.0, 0.0, 0.0, 0.0, 1.0, 0.0, 0.0, 1.0, 0.0, 0.0, 1.0, 0.0, 0.0, 1.0, 0.0, 0.0, -1.0, 0.0, 0.0, -1.0, 0.0, 0.0, -1.0, 0.0, 0.0, -1.0, 0.0, 0.0, 0.0, 1.0, 0.0, 0.0, 1.0, 0.0, 0.0, 1.0, 0.0, 0.0, 1.0, 1.0, 0.0, 0.0, 1.0, 0.0, 0.0, 1.0, 0.0, 0.0, 1.0, 0.0, 0.0, 0.0, 0.0, -1.0, 0.0, 0.0, -1.0, 0.0, 0.0, -1.0, 0.0, 0.0, -1.0, -1.0, 0.0, 0.0, -1.0, 0.0, 0.0, -1.0, 0.0, 0.0, -1.0, 0.0, 0.0, 0.0, 1.0, -0.009003, 0.0, 1.0, -0.009003, 0.0, 1.0, -0.009003, 0.0, 1.0, -0.009003, 0.0, -1.0, 0.009003, 0.0, -1.0, 0.009003, 0.0, -1.0, 0.009003, 0.0, -1.0, 0.009003, 0.0, 0.0, 1.0, 0.0, 0.0, 1.0, 0.0, 0.0, 1.0, 0.0, 0.0, 1.0, 1.0, 0.0, 0.0, 1.0, 0.0, 0.0, 1.0, 0.0, 0.0, 1.0, 0.0, 0.0, 0.0, 0.0, -1.0, 0.0, 0.0, -1.0, 0.0, 0.0, -1.0, 0.0, 0.0, -1.0, -1.0, 0.0, 0.0, -1.0, 0.0, 0.0, -1.0, 0.0, 0.0, -1.0, 0.0, 0.0, 0.0, 1.0, 0.0, 0.0, 1.0, 0.0, 0.0, 1.0, 0.0, 0.0, 1.0, 0.0, 0.0, -1.0, 0.0, 0.0, -1.0, 0.0, 0.0, -1.0, 0.0, 0.0, -1.0, 0.0, 0.0, 0.0, 1.0, 0.0, 0.0, 1.0, 0.0, 0.0, 1.0, 0.0, 0.0, 1.0, 1.0, 0.0, 0.0, 1.0, 0.0, 0.0, 1.0, 0.0, 0.0, 1.0, 0.0, 0.0, 0.0, 0.0, -1.0, 0.0, 0.0, -1.0, 0.0, 0.0, -1.0, 0.0, 0.0, -1.0, -1.0, 0.0, 0.0, -1.0, 0.0, 0.0, -1.0, 0.0, 0.0, -1.0, 0.0, 0.0, 0.0, 1.0, 0.0, 0.0, 1.0, 0.0, 0.0, 1.0, 0.0, 0.0, 1.0, 0.0, 0.0, -1.0, 0.0, 0.0, -1.0, 0.0, 0.0, -1.0, 0.0, 0.0, -1.0, 0.0, 0.0, 0.0, 1.0, 0.0, 0.0, 1.0, 0.0, 0.0, 1.0, 0.0, 0.0, 1.0, 1.0, 0.0, 0.0, 1.0, 0.0, 0.0, 1.0, 0.0, 0.0, 1.0, 0.0, 0.0, 0.0, 0.0, -1.0, 0.0, 0.0, -1.0, 0.0, 0.0, -1.0, 0.0, 0.0, -1.0, -1.0, 0.0, 0.0, -1.0, 0.0, 0.0, -1.0, 0.0, 0.0, -1.0, 0.0, 0.0, 0.0, 1.0, -0.0078, 0.0, 1.0, -0.0078, 0.0, 1.0, -0.0078, 0.0, 1.0, -0.0078, 0.0, -1.0, 0.0078, 0.0, -1.0, 0.0078, 0.0, -1.0, 0.0078, 0.0, -1.0, 0.0078, 0.0, 0.0, 1.0, 0.0, 0.0, 1.0, 0.0, 0.0, 1.0, 0.0, 0.0, 1.0, 1.0, 0.0, 0.0, 1.0, 0.0, 0.0, 1.0, 0.0, 0.0, 1.0, 0.0, 0.0, 0.0, 0.0, -1.0, 0.0, 0.0, -1.0, 0.0, 0.0, -1.0, 0.0, 0.0, -1.0, -1.0, 0.0, 0.0, -1.0, 0.0, 0.0, -1.0, 0.0, 0.0, -1.0, 0.0, 0.0, 0.0, 1.0, 0.0, 0.0, 1.0, 0.0, 0.0, 1.0, 0.0, 0.0, 1.0, 0.0, 0.0, -1.0, 0.0, 0.0, -1.0, 0.0, 0.0, -1.0, 0.0, 0.0, -1.0, 0.0, 0.0, 0.0, 1.0, 0.0, 0.0, 1.0, 0.0, 0.0, 1.0, 0.0, 0.0, 1.0, 1.0, 0.0, 0.0, 1.0, 0.0, 0.0, 1.0, 0.0, 0.0, 1.0, 0.0, 0.0, 0.0, 0.0, -1.0, 0.0, 0.0, -1.0, 0.0, 0.0, -1.0, 0.0, 0.0, -1.0, -1.0, 0.0, 0.0, -1.0, 0.0, 0.0, -1.0, 0.0, 0.0, -1.0, 0.0, 0.0, 0.0, 1.0, 0.0, 0.0, 1.0, 0.0, 0.0, 1.0, 0.0, 0.0, 1.0, 0.0, 0.0, -1.0, 0.0, 0.0, -1.0, 0.0, 0.0, -1.0, 0.0, 0.0, -1.0, 0.0, 0.0, 0.0, 1.0, 0.0, 0.0, 1.0, 0.0, 0.0, 1.0, 0.0, 0.0, 1.0, 1.0, 0.0, 0.0, 1.0, 0.0, 0.0, 1.0, 0.0, 0.0, 1.0, 0.0, 0.0, 0.0, 0.0, -1.0, 0.0, 0.0, -1.0, 0.0, 0.0, -1.0, 0.0, 0.0, -1.0, -1.0, 0.0, 0.0, -1.0, 0.0, 0.0, -1.0, 0.0, 0.0, -1.0, 0.0, 0.0, 0.0, 1.0, 0.008633, 0.0, 1.0, 0.008633, 0.0, 1.0, 0.008633, 0.0, 1.0, 0.008633, 0.0, -1.0, -0.008633, 0.0, -1.0, -0.008633, 0.0, -1.0, -0.008633, 0.0, -1.0, -0.008633, 0.0, 0.0, 1.0, 0.0, 0.0, 1.0, 0.0, 0.0, 1.0, 0.0, 0.0, 1.0, 1.0, 0.0, 0.0, 1.0, 0.0, 0.0, 1.0, 0.0, 0.0, 1.0, 0.0, 0.0, 0.0, 0.0, -1.0, 0.0, 0.0, -1.0, 0.0, 0.0, -1.0, 0.0, 0.0, -1.0, -1.0, 0.0, 0.0, -1.0, 0.0, 0.0, -1.0, 0.0, 0.0, -1.0, 0.0, 0.0, 0.0, 1.0, 0.0, 0.0, 1.0, 0.0, 0.0, 1.0, 0.0, 0.0, 1.0, 0.0, 0.0, -1.0, 0.0, 0.0, -1.0, 0.0, 0.0, -1.0, 0.0, 0.0, -1.0, 0.0, 0.0, 0.0, 1.0, 0.0, 0.0, 1.0, 0.0, 0.0, 1.0, 0.0, 0.0, 1.0, 1.0, 0.0, 0.0, 1.0, 0.0, 0.0, 1.0, 0.0, 0.0, 1.0, 0.0, 0.0, 0.0, 0.0, -1.0, 0.0, 0.0, -1.0, 0.0, 0.0, -1.0, 0.0, 0.0, -1.0, -1.0, 0.0, 0.0, -1.0, 0.0, 0.0, -1.0, 0.0, 0.0, -1.0, 0.0, 0.0, 0.0, 1.0, 0.003788, 0.0, 1.0, 0.003788, 0.0, 1.0, 0.003788, 0.0, 1.0, 0.003788, 0.0, -1.0, -0.003788, 0.0, -1.0, -0.003788, 0.0, -1.0, -0.003788, 0.0, -1.0, -0.003788, 0.0, 0.0, 1.0, 0.0, 0.0, 1.0, 0.0, 0.0, 1.0, 0.0, 0.0, 1.0, 1.0, 0.0, 0.0, 1.0, 0.0, 0.0, 1.0, 0.0, 0.0, 1.0, 0.0, 0.0, 0.0, 0.0, -1.0, 0.0, 0.0, -1.0, 0.0, 0.0, -1.0, 0.0, 0.0, -1.0, -1.0, 0.0, 0.0, -1.0, 0.0, 0.0, -1.0, 0.0, 0.0, -1.0, 0.0, 0.0, 0.0, 0.9999, -0.01353, 0.0, 0.9999, -0.01353, 0.0, 0.9999, -0.01353, 0.0, 0.9999, -0.01353, 0.0, -0.9999, 0.01353, 0.0, -0.9999, 0.01353, 0.0, -0.9999, 0.01353, 0.0, -0.9999, 0.01353, 0.0, 0.0, 1.0, 0.0, 0.0, 1.0, 0.0, 0.0, 1.0, 0.0, 0.0, 1.0, 1.0, 0.0, -4.684e-06, 1.0, 0.0, -4.684e-06, 1.0, 0.0, -4.684e-06, 1.0, 0.0, -4.684e-06, 0.0, 0.0, -1.0, 0.0, 0.0, -1.0, 0.0, 0.0, -1.0, 0.0, 0.0, -1.0, -1.0, 0.0, 4.748e-06, -1.0, 0.0, 4.748e-06, -1.0, 0.0, 4.748e-06, -1.0, 0.0, 4.748e-06, 0.0, 1.0, 0.00346, 0.0, 1.0, 0.00346, 0.0, 1.0, 0.00346, 0.0, 1.0, 0.00346, 0.0, -1.0, -0.00346, 0.0, -1.0, -0.00346, 0.0, -1.0, -0.00346, 0.0, -1.0, -0.00346, 0.0, 0.0, 1.0, 0.0, 0.0, 1.0, 0.0, 0.0, 1.0, 0.0, 0.0, 1.0, 1.0, 0.0, 0.0, 1.0, 0.0, 0.0, 1.0, 0.0, 0.0, 1.0, 0.0, 0.0, 0.0, 0.0, -1.0, 0.0, 0.0, -1.0, 0.0, 0.0, -1.0, 0.0, 0.0, -1.0, -1.0, 0.0, 0.0, -1.0, 0.0, 0.0, -1.0, 0.0, 0.0, -1.0, 0.0, 0.0, 0.0, 1.0, 0.0, 0.0, 1.0, 0.0, 0.0, 1.0, 0.0, 0.0, 1.0, 0.0, 0.0, -1.0, 0.0, 0.0, -1.0, 0.0, 0.0, -1.0, 0.0, 0.0, -1.0, 0.0, 0.0, 0.0, 1.0, 0.0, 0.0, 1.0, 0.0, 0.0, 1.0, 0.0, 0.0, 1.0, 1.0, 0.0, 0.0, 1.0, 0.0, 0.0, 1.0, 0.0, 0.0, 1.0, 0.0, 0.0, 0.0, 0.0, -1.0, 0.0, 0.0, -1.0, 0.0, 0.0, -1.0, 0.0, 0.0, -1.0, -1.0, 0.0, 0.0, -1.0, 0.0, 0.0, -1.0, 0.0, 0.0, -1.0, 0.0, 0.0, 0.0, 1.0, 0.0, 0.0, 1.0, 0.0, 0.0, 1.0, 0.0, 0.0, 1.0, 0.0, 0.0, -1.0, 0.0, 0.0, -1.0, 0.0, 0.0, -1.0, 0.0, 0.0, -1.0, 0.0])] * 3)])

# ---- objects
ob_structure = bpy.data.objects.new('Structure', me_mesh)

# ---- transforms, parenting, visibility, modifiers, constraints
ob_structure.location = (0.02545, 0.2714, 2.062)
ob_structure.rotation_euler = (1.571, -0.0, 0.0)
ob_structure.scale = (0.01, 0.01, 0.01)
ob_structure.color = (0.8, 0.8, 0.8, 1.0)

# ---- collection membership
col_collection.objects.link(ob_structure)

# ---- scene / render settings (as saved in the file)
scene.frame_start = 1; scene.frame_end = 250; scene.frame_set(1)
scene.render.engine = 'BLENDER_EEVEE_NEXT'
scene.render.fps = 30
scene.eevee.ray_tracing_options.trace_max_roughness = 0.0
bpy.context.view_layer.update()

# ---- added for rendering (the .blend has no active camera and no usable light): camera, sun
cam_auto = bpy.data.cameras.new('AutoCamera')
cam_auto.lens = 50.0
cam_auto.sensor_width = 36.0
cam_auto.clip_end = 1000.0
ob_auto_camera = bpy.data.objects.new('AutoCamera', cam_auto)
scene.collection.objects.link(ob_auto_camera)
ob_auto_camera.location = (11.1836, -13.4888, 8.87061)
ob_auto_camera.rotation_euler = (1.09748, -7.21219e-08, 0.694738)
scene.camera = ob_auto_camera
light_auto_sun = bpy.data.lights.new('AutoSun', 'SUN')
light_auto_sun.energy = 3.0
light_auto_sun.angle = 0.0523599
ob_auto_sun = bpy.data.objects.new('AutoSun', light_auto_sun)
scene.collection.objects.link(ob_auto_sun)
ob_auto_sun.rotation_euler = (0.872665, 0.174533, 0.523599)
bpy.context.view_layer.update()
